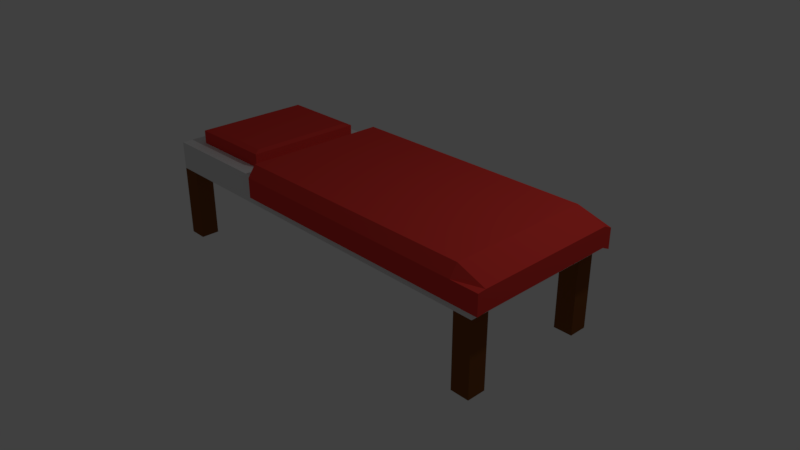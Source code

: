 # Source: Bed.blend  (saved by Blender 2.79.0; exported with 4.5.12 LTS)
import bpy
from mathutils import Matrix  # noqa: F401  (used for matrix-valued properties, if any)

bpy.ops.wm.read_factory_settings(use_empty=True)
scene = bpy.context.scene
scene.name = 'Scene'

# ---- collections
col_collection_1 = bpy.data.collections.new('Collection 1'); scene.collection.children.link(col_collection_1)

# ---- materials (node trees are filled in below, after node groups)
mat_material_002 = bpy.data.materials.new('Material.002')
mat_material_002.alpha_threshold = 0.0
mat_material_002.use_transparent_shadow = False
mat_material_002.diffuse_color = (0.7991, 0.04971, 0.04092, 1.0)
mat_material_002.roughness = 0.5
mat_material_006 = bpy.data.materials.new('Material.006')
mat_material_006.alpha_threshold = 0.0
mat_material_006.use_transparent_shadow = False
mat_material_006.diffuse_color = (0.2051, 0.06848, 0.01681, 1.0)
mat_material_006.roughness = 0.5
mat_material = bpy.data.materials.new('Material')
mat_material.alpha_threshold = 0.0
mat_material.use_transparent_shadow = False
mat_material.roughness = 0.5
mat_material.line_color = (0.0, 0.0, 0.0, 1.0)
mat_material_005 = bpy.data.materials.new('Material.005')
mat_material_005.alpha_threshold = 0.0
mat_material_005.use_transparent_shadow = False
mat_material_005.diffuse_color = (0.2051, 0.06848, 0.01681, 1.0)
mat_material_005.roughness = 0.5
mat_material_003 = bpy.data.materials.new('Material.003')
mat_material_003.alpha_threshold = 0.0
mat_material_003.use_transparent_shadow = False
mat_material_003.diffuse_color = (0.2051, 0.06848, 0.01681, 1.0)
mat_material_003.roughness = 0.5
mat_material_004 = bpy.data.materials.new('Material.004')
mat_material_004.alpha_threshold = 0.0
mat_material_004.use_transparent_shadow = False
mat_material_004.diffuse_color = (0.2051, 0.06848, 0.01681, 1.0)
mat_material_004.roughness = 0.5
mat_material_001 = bpy.data.materials.new('Material.001')
mat_material_001.alpha_threshold = 0.0
mat_material_001.use_transparent_shadow = False
mat_material_001.diffuse_color = (0.7991, 0.04971, 0.04092, 1.0)
mat_material_001.roughness = 0.5

# ---- material node trees

# ---- world
world_world = bpy.data.worlds.new('World'); scene.world = world_world
world_world.color = (0.05088, 0.05088, 0.05088)
world_world.use_sun_shadow = False
world_world.sun_shadow_jitter_overblur = 0.0
world_world.cycles.sampling_method = 'MANUAL'

# ---- cameras
cam_camera = bpy.data.cameras.new('Camera')
cam_camera.clip_end = 100.0
cam_camera.lens = 35.0
cam_camera.sensor_width = 32.0
cam_camera.sensor_height = 18.0
cam_camera.ortho_scale = 7.314
cam_camera.dof.focus_distance = 0.0
cam_camera.dof.aperture_fstop = 128.0

# ---- lights
light_lamp = bpy.data.lights.new('Lamp', 'POINT')
light_lamp.transmission_factor = 0.0
light_lamp.cutoff_distance = 30.0
light_lamp.energy = 100.0
light_lamp.shadow_buffer_clip_start = 1.001
light_lamp.shadow_soft_size = 0.1
light_lamp.shadow_maximum_resolution = 0.006
light_lamp.use_absolute_resolution = True

# ---- meshes
me_cube_005 = bpy.data.meshes.new('Cube.005')
me_cube_005.from_pydata([(-1.0, -1.0, -1.0), (-1.0, -1.0, 1.0), (-1.0, 1.0, -1.0), (-1.0, 1.0, 1.0), (1.0, -1.0, -1.0), (1.0, -1.0, 1.0), (1.0, 1.0, -1.0), (1.0, 1.0, 1.0), (-0.8828, -0.8828, 1.176), (-0.8828, 0.8828, 1.176), (0.8828, 0.8828, 1.176), (0.8828, -0.8828, 1.176)], [], [(0, 1, 3, 2), (2, 3, 7, 6), (6, 7, 5, 4), (4, 5, 1, 0), (2, 6, 4, 0), (5, 7, 10, 11), (10, 9, 8, 11), (3, 1, 8, 9), (1, 5, 11, 8), (7, 3, 9, 10)])
me_cube_005.materials.append(mat_material_002)
me_cube_005.use_remesh_preserve_volume = False
me_cube_005.use_remesh_preserve_attributes = False
me_cube_005.use_mirror_vertex_groups = False
me_cube_005.update()
me_cube_001 = bpy.data.meshes.new('Cube.001')
me_cube_001.from_pydata([(-1.0, -1.0, -1.0), (-1.0, -1.0, 1.0), (-1.0, 1.0, -1.0), (-1.0, 1.0, 1.0), (1.0, -1.0, -1.0), (1.0, -1.0, 1.0), (1.0, 1.0, -1.0), (1.0, 1.0, 1.0)], [], [(0, 1, 3, 2), (2, 3, 7, 6), (6, 7, 5, 4), (4, 5, 1, 0), (2, 6, 4, 0), (7, 3, 1, 5)])
me_cube_001.materials.append(mat_material_006)
me_cube_001.use_remesh_preserve_volume = False
me_cube_001.use_remesh_preserve_attributes = False
me_cube_001.use_mirror_vertex_groups = False
me_cube_001.update()
me_cube = bpy.data.meshes.new('Cube')
me_cube.from_pydata([(1.0, 1.0, -1.0), (1.0, -1.0, -1.0), (-1.0, -1.0, -1.0), (-1.0, 1.0, -1.0), (1.0, 1.0, 1.0), (1.0, -1.0, 1.0), (-1.0, -1.0, 1.0), (-1.0, 1.0, 1.0)], [], [(0, 1, 2, 3), (4, 7, 6, 5), (0, 4, 5, 1), (1, 5, 6, 2), (2, 6, 7, 3), (4, 0, 3, 7)])
me_cube.materials.append(mat_material)
me_cube.use_remesh_preserve_volume = False
me_cube.use_remesh_preserve_attributes = False
me_cube.use_mirror_vertex_groups = False
me_cube.update()
me_cube_002 = bpy.data.meshes.new('Cube.002')
me_cube_002.from_pydata([(-1.0, -1.0, -1.0), (-1.0, -1.0, 1.0), (-1.0, 1.0, -1.0), (-1.0, 1.0, 1.0), (1.0, -1.0, -1.0), (1.0, -1.0, 1.0), (1.0, 1.0, -1.0), (1.0, 1.0, 1.0)], [], [(0, 1, 3, 2), (2, 3, 7, 6), (6, 7, 5, 4), (4, 5, 1, 0), (2, 6, 4, 0), (7, 3, 1, 5)])
me_cube_002.materials.append(mat_material_005)
me_cube_002.use_remesh_preserve_volume = False
me_cube_002.use_remesh_preserve_attributes = False
me_cube_002.use_mirror_vertex_groups = False
me_cube_002.update()
me_cube_003 = bpy.data.meshes.new('Cube.003')
me_cube_003.from_pydata([(-1.0, -1.0, -1.0), (-1.0, -1.0, 1.0), (-1.0, 1.0, -1.0), (-1.0, 1.0, 1.0), (1.0, -1.0, -1.0), (1.0, -1.0, 1.0), (1.0, 1.0, -1.0), (1.0, 1.0, 1.0)], [], [(0, 1, 3, 2), (2, 3, 7, 6), (6, 7, 5, 4), (4, 5, 1, 0), (2, 6, 4, 0), (7, 3, 1, 5)])
me_cube_003.materials.append(mat_material_003)
me_cube_003.use_remesh_preserve_volume = False
me_cube_003.use_remesh_preserve_attributes = False
me_cube_003.use_mirror_vertex_groups = False
me_cube_003.update()
me_cube_004 = bpy.data.meshes.new('Cube.004')
me_cube_004.from_pydata([(-1.0, -1.0, -1.0), (-1.0, -1.0, 1.0), (-1.0, 1.0, -1.0), (-1.0, 1.0, 1.0), (1.0, -1.0, -1.0), (1.0, -1.0, 1.0), (1.0, 1.0, -1.0), (1.0, 1.0, 1.0)], [], [(0, 1, 3, 2), (2, 3, 7, 6), (6, 7, 5, 4), (4, 5, 1, 0), (2, 6, 4, 0), (7, 3, 1, 5)])
me_cube_004.materials.append(mat_material_004)
me_cube_004.use_remesh_preserve_volume = False
me_cube_004.use_remesh_preserve_attributes = False
me_cube_004.use_mirror_vertex_groups = False
me_cube_004.update()
me_cube_006 = bpy.data.meshes.new('Cube.006')
me_cube_006.from_pydata([(-1.0, -0.9559, -2.128), (-1.0, -0.9559, -0.1277), (-1.0, 0.9527, -2.484), (-1.0, 0.9527, -0.4839), (1.0, -0.9559, -2.128), (1.0, -0.9559, -0.1277), (1.0, 0.9527, -2.484), (1.0, 0.9527, -0.4839), (-1.0, 0.847, -1.0), (-1.0, 0.847, 1.0), (1.0, 0.847, -2.065), (1.0, 0.847, -0.06532), (-1.0, -0.8622, -1.0), (1.0, -0.8622, -0.06532), (-1.0, -0.8622, 1.0), (1.0, -0.8622, -2.065), (0.8003, 0.9527, -2.484), (0.8003, 0.9527, -0.4839), (0.8003, -0.9559, -2.128), (0.8003, -0.9559, -0.1277), (0.8003, 0.847, 1.0), (0.8003, 0.847, -1.0), (0.8003, -0.8622, 1.0), (0.8003, -0.8622, -1.0)], [], [(8, 9, 3, 2), (16, 17, 7, 6), (15, 13, 5, 4), (18, 19, 1, 0), (23, 15, 4, 18), (22, 14, 1, 19), (17, 3, 9, 20), (16, 6, 10, 21), (6, 7, 11, 10), (12, 14, 9, 8), (0, 1, 14, 12), (20, 9, 14, 22), (21, 10, 15, 23), (10, 11, 13, 15), (8, 21, 23, 12), (11, 20, 22, 13), (2, 16, 21, 8), (7, 17, 20, 11), (13, 22, 19, 5), (12, 23, 18, 0), (4, 5, 19, 18), (2, 3, 17, 16)])
me_cube_006.materials.append(mat_material_001)
me_cube_006.use_remesh_preserve_volume = False
me_cube_006.use_remesh_preserve_attributes = False
me_cube_006.use_mirror_vertex_groups = False
me_cube_006.update()

# ---- objects
ob_cube_005 = bpy.data.objects.new('Cube.005', me_cube_005)
ob_cube_001 = bpy.data.objects.new('Cube.001', me_cube_001)
ob_cube = bpy.data.objects.new('Cube', me_cube)
ob_lamp = bpy.data.objects.new('Lamp', light_lamp)
ob_camera = bpy.data.objects.new('Camera', cam_camera)
ob_cube_002 = bpy.data.objects.new('Cube.002', me_cube_002)
ob_cube_003 = bpy.data.objects.new('Cube.003', me_cube_003)
ob_cube_004 = bpy.data.objects.new('Cube.004', me_cube_004)
ob_cube_006 = bpy.data.objects.new('Cube.006', me_cube_006)

# ---- transforms, parenting, visibility, modifiers, constraints
ob_cube_005.location = (-1.832, 0.0, 1.093)
ob_cube_005.scale = (0.5944, 0.7871, 0.1333)
ob_cube_005.lineart.crease_threshold = 0.0
ob_cube_001.location = (-2.539, 0.8747, 0.1829)
ob_cube_001.scale = (0.125, 0.125, 0.4918)
ob_cube_001.lineart.crease_threshold = 0.0
ob_cube.location = (0.0, 0.0, 0.8598)
ob_cube.scale = (2.664, 1.0, 0.1877)
ob_cube.lock_rotations_4d = False
ob_cube.empty_display_type = 'ARROWS'
ob_cube.lineart.crease_threshold = 0.0
ob_lamp.location = (4.076, 1.005, 5.904)
ob_lamp.rotation_euler = (0.6503, 0.05522, 1.866)
ob_lamp.lock_rotations_4d = False
ob_lamp.empty_display_type = 'ARROWS'
ob_lamp.color = (0.0, 0.0, 0.0, 0.0)
ob_lamp.lineart.crease_threshold = 0.0
ob_camera.location = (7.481, -6.508, 5.344)
ob_camera.rotation_euler = (1.109, 0.0, 0.8149)
ob_camera.lock_rotations_4d = False
ob_camera.empty_display_type = 'ARROWS'
ob_camera.color = (0.0, 0.0, 0.0, 0.0)
ob_camera.display_type = 'WIRE'
ob_camera.lineart.crease_threshold = 0.0
ob_cube_002.location = (-2.539, -0.8746, 0.1829)
ob_cube_002.scale = (0.125, 0.125, 0.4918)
ob_cube_002.lineart.crease_threshold = 0.0
ob_cube_003.location = (2.538, -0.8746, 0.1829)
ob_cube_003.scale = (0.125, 0.125, 0.4918)
ob_cube_003.lineart.crease_threshold = 0.0
ob_cube_004.location = (2.538, 0.8777, 0.1829)
ob_cube_004.scale = (0.125, 0.125, 0.4918)
ob_cube_004.lineart.crease_threshold = 0.0
ob_cube_006.location = (0.9168, 0.0, 1.093)
ob_cube_006.scale = (1.895, 1.14, 0.1333)
ob_cube_006.lineart.crease_threshold = 0.0

# ---- collection membership
col_collection_1.objects.link(ob_cube_005)
col_collection_1.objects.link(ob_cube_001)
col_collection_1.objects.link(ob_cube)
col_collection_1.objects.link(ob_lamp)
col_collection_1.objects.link(ob_camera)
col_collection_1.objects.link(ob_cube_002)
col_collection_1.objects.link(ob_cube_003)
col_collection_1.objects.link(ob_cube_004)
col_collection_1.objects.link(ob_cube_006)

# ---- scene / render settings (as saved in the file)
scene.camera = ob_camera
scene.frame_start = 1; scene.frame_end = 250; scene.frame_set(1)
scene.render.engine = 'BLENDER_EEVEE_NEXT'
scene.render.resolution_percentage = 50
scene.render.dither_intensity = 0.0
scene.cycles.use_denoising = False
scene.cycles.samples = 128
scene.cycles.sampling_pattern = 'TABULATED_SOBOL'
scene.cycles.use_adaptive_sampling = False
scene.cycles.use_light_tree = False
scene.cycles.blur_glossy = 0.0
scene.cycles.sample_clamp_indirect = 0.0
scene.view_settings.view_transform = 'Standard'
bpy.context.view_layer.update()
